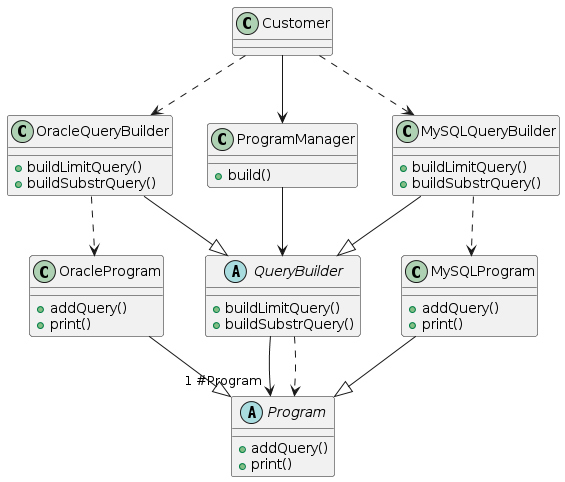

The diagram above was rendered by PlantUML. Its source (embedded in the PNG):
@startuml
class Customer

class OracleQueryBuilder{
  +buildLimitQuery()
  +buildSubstrQuery()
}

class ProgramManager{
  +build()
}

abstract Program{
  +addQuery()
  +print()
}

abstract QueryBuilder{
  +buildLimitQuery()
  +buildSubstrQuery()
}

class OracleProgram{
  +addQuery()
  +print()
}

class MySQLQueryBuilder{
  +buildLimitQuery()
  +buildSubstrQuery()
}

class MySQLProgram{
  +addQuery()
  +print()
}

Customer ..> MySQLQueryBuilder
Customer ..> OracleQueryBuilder
Customer --> ProgramManager
ProgramManager --> QueryBuilder
QueryBuilder --> "1 #Program" Program
QueryBuilder ..> Program
OracleQueryBuilder ..> OracleProgram
MySQLQueryBuilder ..> MySQLProgram
MySQLProgram --|> Program
OracleProgram --|> Program
OracleQueryBuilder --|> QueryBuilder 
MySQLQueryBuilder --|> QueryBuilder
@enduml